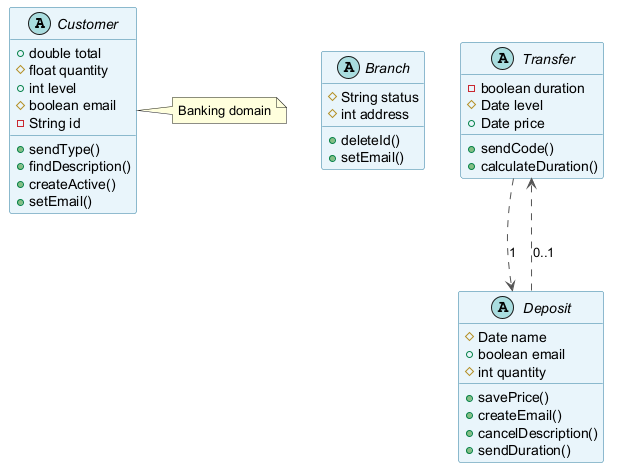

The diagram above was rendered by PlantUML. Its source (embedded in the PNG):
@startuml
skinparam backgroundColor #FFFFFF
skinparam classBackgroundColor #E8F4FA
skinparam classBorderColor #2C7DA0
skinparam ArrowColor #555555
abstract class Customer {
  +double total
  #float quantity
  +int level
  #boolean email
  -String id
  +sendType()
  +findDescription()
  +createActive()
  +setEmail()
}
abstract class Branch {
  #String status
  #int address
  +deleteId()
  +setEmail()
}
abstract class Transfer {
  -boolean duration
  #Date level
  +Date price
  +sendCode()
  +calculateDuration()
}
abstract class Deposit {
  #Date name
  +boolean email
  #int quantity
  +savePrice()
  +createEmail()
  +cancelDescription()
  +sendDuration()
}
Transfer ..> Deposit : "1"
Deposit ..> Transfer : "0..1"
note right of Customer : Banking domain
@enduml